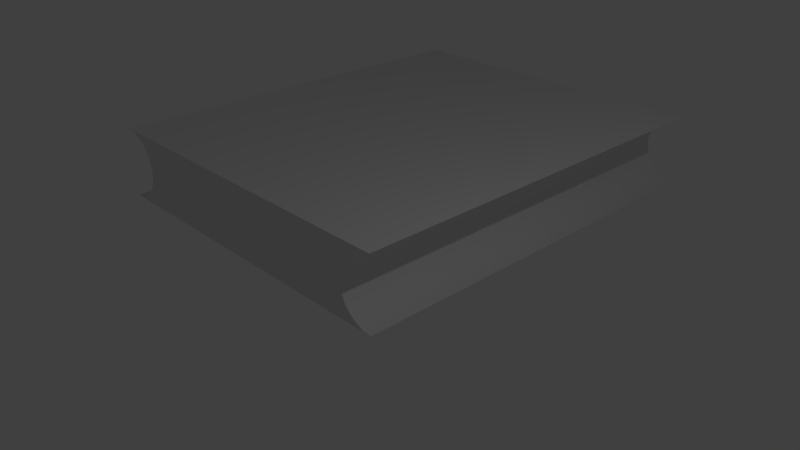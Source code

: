 # Source: exitLock.blend  (saved by Blender 2.79.0; exported with 4.5.12 LTS)
import bpy
from mathutils import Matrix  # noqa: F401  (used for matrix-valued properties, if any)

bpy.ops.wm.read_factory_settings(use_empty=True)
scene = bpy.context.scene
scene.name = 'Scene'

# ---- collections
col_collection_1 = bpy.data.collections.new('Collection 1'); scene.collection.children.link(col_collection_1)

# ---- world
world_world = bpy.data.worlds.new('World'); scene.world = world_world
world_world.color = (0.05088, 0.05088, 0.05088)
world_world.use_sun_shadow = False
world_world.sun_shadow_jitter_overblur = 0.0
world_world.cycles.sampling_method = 'MANUAL'

# ---- cameras
cam_camera = bpy.data.cameras.new('Camera')
cam_camera.clip_end = 100.0
cam_camera.lens = 35.0
cam_camera.sensor_width = 32.0
cam_camera.sensor_height = 18.0
cam_camera.ortho_scale = 7.314
cam_camera.dof.focus_distance = 0.0
cam_camera.dof.aperture_fstop = 128.0

# ---- lights
light_lamp = bpy.data.lights.new('Lamp', 'POINT')
light_lamp.transmission_factor = 0.0
light_lamp.cutoff_distance = 30.0
light_lamp.energy = 100.0
light_lamp.shadow_buffer_clip_start = 1.001
light_lamp.shadow_soft_size = 0.1
light_lamp.shadow_maximum_resolution = 0.006
light_lamp.use_absolute_resolution = True

# ---- meshes
me_pinball_exit_lock = bpy.data.meshes.new('Pinball exit lock')
me_pinball_exit_lock.from_pydata([(-6.35, 7.62, -1.27), (-6.35, 0.0, -1.27), (-6.198, 7.62, -1.252), (-6.198, 0.0, -1.252), (-6.055, 0.0, -1.197), (-6.055, 7.62, -1.197), (-5.929, 0.0, -1.11), (-5.929, 7.62, -1.11), (-5.827, 0.0, -0.9957), (-5.827, 7.62, -0.9957), (-5.756, 0.0, -0.8602), (-5.756, 7.62, -0.8602), (-5.72, 0.0, -0.7115), (-5.72, 7.62, -0.7115), (-5.72, 0.0, -0.5585), (-5.72, 7.62, -0.5585), (-5.756, 0.0, -0.4098), (-5.756, 7.62, -0.4098), (-5.827, 0.0, -0.2743), (-5.827, 7.62, -0.2743), (-5.929, 0.0, -0.1597), (-5.929, 7.62, -0.1597), (-6.055, 0.0, -0.07274), (-6.055, 7.62, -0.07274), (-6.198, 0.0, -0.01845), (-6.198, 7.62, -0.01845), (-6.35, 0.0, 0.0), (-6.35, 7.62, 0.0), (0.0, 0.0, -1.27), (0.0, 7.62, -1.27), (0.0, 7.62, 0.0), (0.0, 0.0, 0.0), (-0.152, 7.62, -0.01845), (-0.152, 0.0, -0.01845), (-0.2951, 0.0, -0.07274), (-0.2951, 7.62, -0.07274), (-0.4211, 0.0, -0.1597), (-0.4211, 7.62, -0.1597), (-0.5226, 0.0, -0.2743), (-0.5226, 7.62, -0.2743), (-0.5937, 0.0, -0.4098), (-0.5937, 7.62, -0.4098), (-0.6304, 0.0, -0.5585), (-0.6304, 7.62, -0.5585), (-0.6304, 0.0, -0.7115), (-0.6304, 7.62, -0.7115), (-0.5937, 0.0, -0.8602), (-0.5937, 7.62, -0.8602), (-0.5226, 0.0, -0.9957), (-0.5226, 7.62, -0.9957), (-0.4211, 0.0, -1.11), (-0.4211, 7.62, -1.11), (-0.2951, 0.0, -1.197), (-0.2951, 7.62, -1.197), (-0.152, 0.0, -1.252), (-0.152, 7.62, -1.252)], [], [(0, 1, 2), (2, 1, 3), (2, 3, 4), (2, 4, 5), (5, 4, 6), (5, 6, 7), (7, 6, 8), (7, 8, 9), (9, 8, 10), (9, 10, 11), (11, 10, 12), (11, 12, 13), (13, 12, 14), (13, 14, 15), (15, 14, 16), (15, 16, 17), (17, 16, 18), (17, 18, 19), (19, 18, 20), (19, 20, 21), (21, 20, 22), (21, 22, 23), (23, 22, 24), (23, 24, 25), (25, 24, 26), (25, 26, 27), (28, 1, 29), (29, 1, 0), (30, 31, 32), (32, 31, 33), (32, 33, 34), (32, 34, 35), (35, 34, 36), (35, 36, 37), (37, 36, 38), (37, 38, 39), (39, 38, 40), (39, 40, 41), (41, 40, 42), (41, 42, 43), (43, 42, 44), (43, 44, 45), (45, 44, 46), (45, 46, 47), (47, 46, 48), (47, 48, 49), (49, 48, 50), (49, 50, 51), (51, 50, 52), (51, 52, 53), (53, 52, 54), (53, 54, 55), (55, 54, 28), (55, 28, 29), (26, 31, 27), (27, 31, 30), (31, 26, 33), (33, 26, 24), (33, 24, 34), (34, 24, 22), (34, 22, 36), (36, 22, 20), (36, 20, 38), (38, 20, 18), (38, 18, 40), (40, 18, 16), (40, 16, 42), (42, 16, 14), (42, 14, 12), (42, 12, 44), (44, 12, 10), (44, 10, 46), (46, 10, 8), (46, 8, 48), (48, 8, 6), (48, 6, 50), (50, 6, 4), (50, 4, 52), (52, 4, 3), (52, 3, 54), (54, 3, 1), (54, 1, 28), (30, 32, 27), (27, 32, 25), (25, 32, 35), (25, 35, 23), (23, 35, 37), (23, 37, 21), (21, 37, 39), (21, 39, 19), (19, 39, 41), (19, 41, 17), (17, 41, 43), (17, 43, 15), (15, 43, 45), (15, 45, 13), (13, 45, 11), (11, 45, 47), (11, 47, 9), (9, 47, 49), (9, 49, 7), (7, 49, 51), (7, 51, 5), (5, 51, 53), (5, 53, 2), (2, 53, 55), (2, 55, 0), (0, 55, 29)])
me_pinball_exit_lock.use_remesh_preserve_volume = False
me_pinball_exit_lock.use_remesh_preserve_attributes = False
me_pinball_exit_lock.use_mirror_vertex_groups = False
me_pinball_exit_lock.update()

# ---- objects
ob_pinball_exit_lock = bpy.data.objects.new('Pinball exit lock', me_pinball_exit_lock)
ob_lamp = bpy.data.objects.new('Lamp', light_lamp)
ob_camera = bpy.data.objects.new('Camera', cam_camera)

# ---- transforms, parenting, visibility, modifiers, constraints
ob_pinball_exit_lock.location = (0.0, 0.0, 0.0)
ob_pinball_exit_lock.lineart.crease_threshold = 0.0
ob_lamp.location = (4.076, 1.005, 5.904)
ob_lamp.rotation_euler = (0.6503, 0.05522, 1.866)
ob_lamp.lock_rotations_4d = False
ob_lamp.empty_display_type = 'ARROWS'
ob_lamp.color = (0.0, 0.0, 0.0, 0.0)
ob_lamp.lineart.crease_threshold = 0.0
ob_camera.location = (7.481, -6.508, 5.344)
ob_camera.rotation_euler = (1.109, 0.0, 0.8149)
ob_camera.lock_rotations_4d = False
ob_camera.empty_display_type = 'ARROWS'
ob_camera.color = (0.0, 0.0, 0.0, 0.0)
ob_camera.display_type = 'WIRE'
ob_camera.lineart.crease_threshold = 0.0

# ---- collection membership
col_collection_1.objects.link(ob_pinball_exit_lock)
col_collection_1.objects.link(ob_lamp)
col_collection_1.objects.link(ob_camera)

# ---- scene / render settings (as saved in the file)
scene.camera = ob_camera
scene.frame_start = 1; scene.frame_end = 250; scene.frame_set(1)
scene.render.engine = 'BLENDER_EEVEE_NEXT'
scene.render.resolution_percentage = 50
scene.render.dither_intensity = 0.0
scene.cycles.use_denoising = False
scene.cycles.samples = 128
scene.cycles.sampling_pattern = 'TABULATED_SOBOL'
scene.cycles.use_adaptive_sampling = False
scene.cycles.use_light_tree = False
scene.cycles.blur_glossy = 0.0
scene.cycles.sample_clamp_indirect = 0.0
scene.view_settings.view_transform = 'Standard'
bpy.context.view_layer.update()
